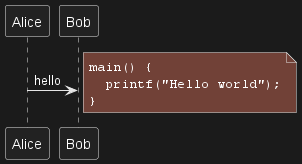

The diagram above was rendered by PlantUML. Its source (embedded in the PNG):
@startuml
Alice -> Bob : hello
note right
<code>
main() {
  printf("Hello world");
}
</code>
end note
@enduml